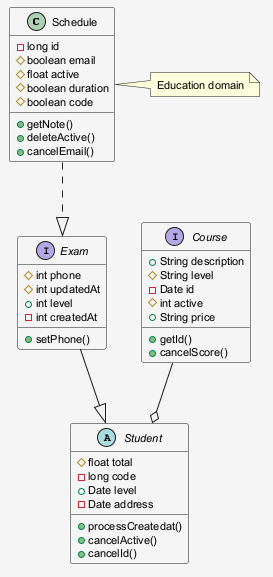

The diagram above was rendered by PlantUML. Its source (embedded in the PNG):
@startuml
skinparam shadowing false
skinparam backgroundColor #F5F5F5
skinparam defaultFontSize 11
class Schedule {
  -long id
  #boolean email
  #float active
  #boolean duration
  #boolean code
  +getNote()
  +deleteActive()
  +cancelEmail()
}
interface Exam {
  #int phone
  #int updatedAt
  +int level
  -int createdAt
  +setPhone()
}
abstract class Student {
  #float total
  -long code
  +Date level
  -Date address
  +processCreatedat()
  +cancelActive()
  +cancelId()
}
interface Course {
  +String description
  #String level
  -Date id
  #int active
  +String price
  +getId()
  +cancelScore()
}
Schedule ..|> Exam
Course --o Student
Exam --|> Student
note right of Schedule : Education domain
@enduml